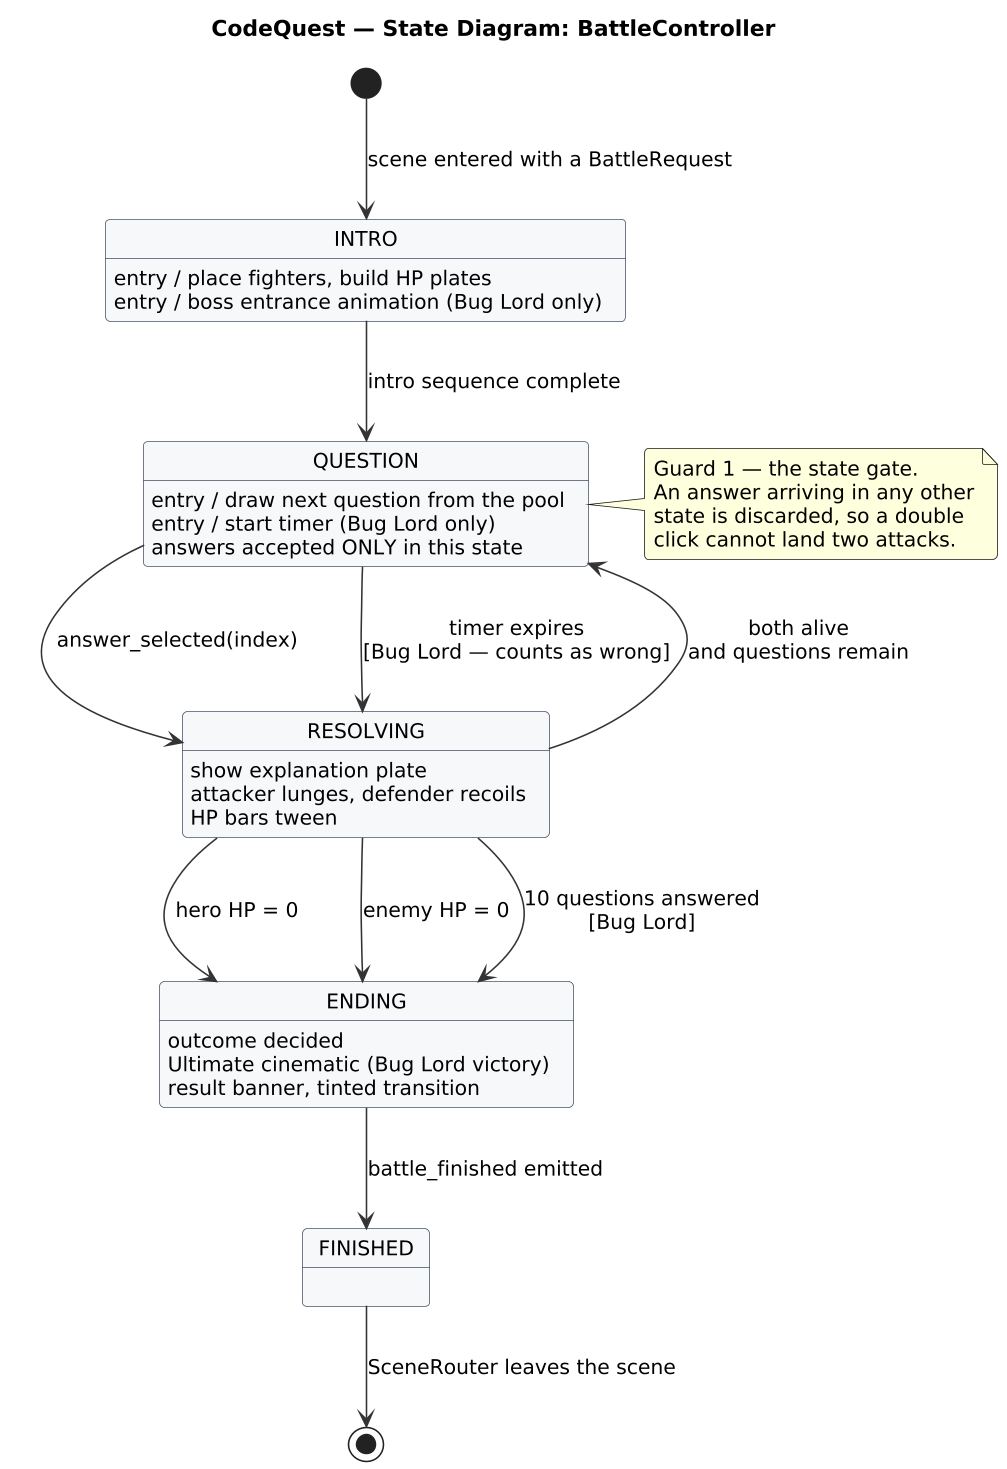

The diagram above was rendered by PlantUML. Its source (embedded in the PNG):
@startuml
!include _style.iuml
title CodeQuest — State Diagram: BattleController

[*] --> INTRO : scene entered with a BattleRequest

INTRO : entry / place fighters, build HP plates
INTRO : entry / boss entrance animation (Bug Lord only)
INTRO --> QUESTION : intro sequence complete

QUESTION : entry / draw next question from the pool
QUESTION : entry / start timer (Bug Lord only)
QUESTION : answers accepted ONLY in this state
QUESTION --> RESOLVING : answer_selected(index)
QUESTION --> RESOLVING : timer expires\n[Bug Lord — counts as wrong]

RESOLVING : show explanation plate
RESOLVING : attacker lunges, defender recoils
RESOLVING : HP bars tween
RESOLVING --> QUESTION : both alive\nand questions remain
RESOLVING --> ENDING : hero HP = 0
RESOLVING --> ENDING : enemy HP = 0
RESOLVING --> ENDING : 10 questions answered\n[Bug Lord]

ENDING : outcome decided
ENDING : Ultimate cinematic (Bug Lord victory)
ENDING : result banner, tinted transition
ENDING --> FINISHED : battle_finished emitted

FINISHED --> [*] : SceneRouter leaves the scene

note right of QUESTION
  Guard 1 — the state gate.
  An answer arriving in any other
  state is discarded, so a double
  click cannot land two attacks.
end note

@enduml